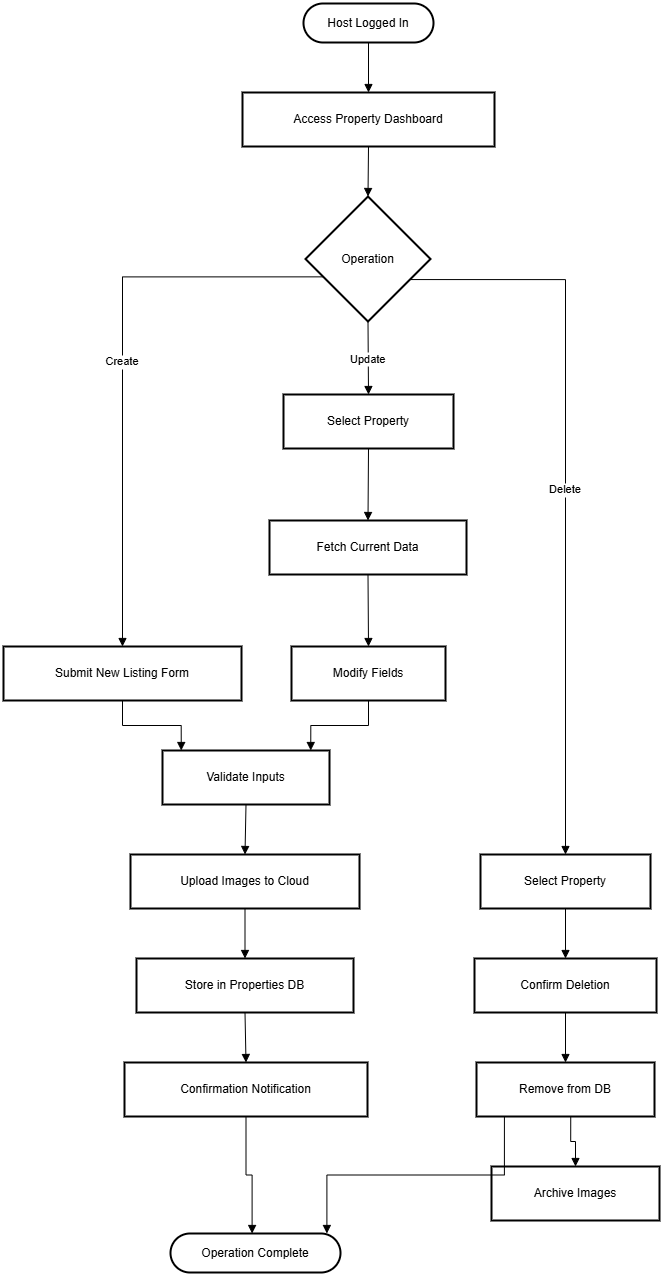

The diagram above was exported from draw.io. Its source (the exported page's mxGraphModel, read from the mxfile embedded in the PNG):
<mxGraphModel dx="1042" dy="626" grid="1" gridSize="10" guides="1" tooltips="1" connect="1" arrows="1" fold="1" page="1" pageScale="1" pageWidth="1169" pageHeight="827" math="0" shadow="0">
  <root>
    <mxCell id="0" />
    <mxCell id="1" parent="0" />
    <mxCell id="yFZQ8XbJIwjDprrH4mIQ-1" value="Host Logged In" style="rounded=1;whiteSpace=wrap;arcSize=50;strokeWidth=2;" vertex="1" parent="1">
      <mxGeometry x="320" y="20" width="130" height="39" as="geometry" />
    </mxCell>
    <mxCell id="yFZQ8XbJIwjDprrH4mIQ-2" value="Access Property Dashboard" style="whiteSpace=wrap;strokeWidth=2;" vertex="1" parent="1">
      <mxGeometry x="259" y="109" width="252" height="54" as="geometry" />
    </mxCell>
    <mxCell id="yFZQ8XbJIwjDprrH4mIQ-3" value="Operation" style="rhombus;strokeWidth=2;whiteSpace=wrap;" vertex="1" parent="1">
      <mxGeometry x="322" y="213" width="125" height="125" as="geometry" />
    </mxCell>
    <mxCell id="yFZQ8XbJIwjDprrH4mIQ-4" value="Submit New Listing Form" style="whiteSpace=wrap;strokeWidth=2;" vertex="1" parent="1">
      <mxGeometry x="20" y="663" width="238" height="54" as="geometry" />
    </mxCell>
    <mxCell id="yFZQ8XbJIwjDprrH4mIQ-5" value="Validate Inputs" style="whiteSpace=wrap;strokeWidth=2;" vertex="1" parent="1">
      <mxGeometry x="179" y="767" width="167" height="54" as="geometry" />
    </mxCell>
    <mxCell id="yFZQ8XbJIwjDprrH4mIQ-6" value="Upload Images to Cloud" style="whiteSpace=wrap;strokeWidth=2;" vertex="1" parent="1">
      <mxGeometry x="147" y="871" width="229" height="54" as="geometry" />
    </mxCell>
    <mxCell id="yFZQ8XbJIwjDprrH4mIQ-7" value="Store in Properties DB" style="whiteSpace=wrap;strokeWidth=2;" vertex="1" parent="1">
      <mxGeometry x="153" y="975" width="217" height="54" as="geometry" />
    </mxCell>
    <mxCell id="yFZQ8XbJIwjDprrH4mIQ-8" value="Confirmation Notification" style="whiteSpace=wrap;strokeWidth=2;" vertex="1" parent="1">
      <mxGeometry x="141" y="1079" width="243" height="54" as="geometry" />
    </mxCell>
    <mxCell id="yFZQ8XbJIwjDprrH4mIQ-9" value="Select Property" style="whiteSpace=wrap;strokeWidth=2;" vertex="1" parent="1">
      <mxGeometry x="300" y="411" width="170" height="54" as="geometry" />
    </mxCell>
    <mxCell id="yFZQ8XbJIwjDprrH4mIQ-10" value="Fetch Current Data" style="whiteSpace=wrap;strokeWidth=2;" vertex="1" parent="1">
      <mxGeometry x="286" y="537" width="197" height="54" as="geometry" />
    </mxCell>
    <mxCell id="yFZQ8XbJIwjDprrH4mIQ-11" value="Modify Fields" style="whiteSpace=wrap;strokeWidth=2;" vertex="1" parent="1">
      <mxGeometry x="308" y="663" width="154" height="54" as="geometry" />
    </mxCell>
    <mxCell id="yFZQ8XbJIwjDprrH4mIQ-12" value="Select Property" style="whiteSpace=wrap;strokeWidth=2;" vertex="1" parent="1">
      <mxGeometry x="497" y="871" width="170" height="54" as="geometry" />
    </mxCell>
    <mxCell id="yFZQ8XbJIwjDprrH4mIQ-13" value="Confirm Deletion" style="whiteSpace=wrap;strokeWidth=2;" vertex="1" parent="1">
      <mxGeometry x="491" y="975" width="182" height="54" as="geometry" />
    </mxCell>
    <mxCell id="yFZQ8XbJIwjDprrH4mIQ-14" value="Remove from DB" style="whiteSpace=wrap;strokeWidth=2;" vertex="1" parent="1">
      <mxGeometry x="493" y="1079" width="178" height="54" as="geometry" />
    </mxCell>
    <mxCell id="yFZQ8XbJIwjDprrH4mIQ-15" value="Archive Images" style="whiteSpace=wrap;strokeWidth=2;" vertex="1" parent="1">
      <mxGeometry x="508" y="1183" width="168" height="54" as="geometry" />
    </mxCell>
    <mxCell id="yFZQ8XbJIwjDprrH4mIQ-16" value="Operation Complete" style="rounded=1;whiteSpace=wrap;arcSize=50;strokeWidth=2;" vertex="1" parent="1">
      <mxGeometry x="187" y="1250" width="170" height="39" as="geometry" />
    </mxCell>
    <mxCell id="yFZQ8XbJIwjDprrH4mIQ-17" value="" style="curved=1;startArrow=none;endArrow=block;exitX=0.5;exitY=1;entryX=0.5;entryY=0;rounded=0;" edge="1" parent="1" source="yFZQ8XbJIwjDprrH4mIQ-1" target="yFZQ8XbJIwjDprrH4mIQ-2">
      <mxGeometry relative="1" as="geometry">
        <Array as="points" />
      </mxGeometry>
    </mxCell>
    <mxCell id="yFZQ8XbJIwjDprrH4mIQ-18" value="" style="curved=1;startArrow=none;endArrow=block;exitX=0.5;exitY=1;entryX=0.5;entryY=0;rounded=0;" edge="1" parent="1" source="yFZQ8XbJIwjDprrH4mIQ-2" target="yFZQ8XbJIwjDprrH4mIQ-3">
      <mxGeometry relative="1" as="geometry">
        <Array as="points" />
      </mxGeometry>
    </mxCell>
    <mxCell id="yFZQ8XbJIwjDprrH4mIQ-19" value="Create" style="startArrow=none;endArrow=block;exitX=0;exitY=0.7;entryX=0.5;entryY=0.01;rounded=0;edgeStyle=orthogonalEdgeStyle;" edge="1" parent="1" source="yFZQ8XbJIwjDprrH4mIQ-3" target="yFZQ8XbJIwjDprrH4mIQ-4">
      <mxGeometry relative="1" as="geometry" />
    </mxCell>
    <mxCell id="yFZQ8XbJIwjDprrH4mIQ-20" value="" style="startArrow=none;endArrow=block;exitX=0.5;exitY=1.01;entryX=0.12;entryY=0.01;rounded=0;edgeStyle=orthogonalEdgeStyle;" edge="1" parent="1" source="yFZQ8XbJIwjDprrH4mIQ-4" target="yFZQ8XbJIwjDprrH4mIQ-5">
      <mxGeometry relative="1" as="geometry" />
    </mxCell>
    <mxCell id="yFZQ8XbJIwjDprrH4mIQ-21" value="" style="curved=1;startArrow=none;endArrow=block;exitX=0.5;exitY=1.01;entryX=0.5;entryY=0.01;rounded=0;" edge="1" parent="1" source="yFZQ8XbJIwjDprrH4mIQ-5" target="yFZQ8XbJIwjDprrH4mIQ-6">
      <mxGeometry relative="1" as="geometry">
        <Array as="points" />
      </mxGeometry>
    </mxCell>
    <mxCell id="yFZQ8XbJIwjDprrH4mIQ-22" value="" style="curved=1;startArrow=none;endArrow=block;exitX=0.5;exitY=1.01;entryX=0.5;entryY=0.01;rounded=0;" edge="1" parent="1" source="yFZQ8XbJIwjDprrH4mIQ-6" target="yFZQ8XbJIwjDprrH4mIQ-7">
      <mxGeometry relative="1" as="geometry">
        <Array as="points" />
      </mxGeometry>
    </mxCell>
    <mxCell id="yFZQ8XbJIwjDprrH4mIQ-23" value="" style="curved=1;startArrow=none;endArrow=block;exitX=0.5;exitY=1.01;entryX=0.5;entryY=0.01;rounded=0;" edge="1" parent="1" source="yFZQ8XbJIwjDprrH4mIQ-7" target="yFZQ8XbJIwjDprrH4mIQ-8">
      <mxGeometry relative="1" as="geometry">
        <Array as="points" />
      </mxGeometry>
    </mxCell>
    <mxCell id="yFZQ8XbJIwjDprrH4mIQ-24" value="Update" style="curved=1;startArrow=none;endArrow=block;exitX=0.5;exitY=1;entryX=0.5;entryY=-0.01;rounded=0;" edge="1" parent="1" source="yFZQ8XbJIwjDprrH4mIQ-3" target="yFZQ8XbJIwjDprrH4mIQ-9">
      <mxGeometry relative="1" as="geometry">
        <Array as="points" />
      </mxGeometry>
    </mxCell>
    <mxCell id="yFZQ8XbJIwjDprrH4mIQ-25" value="" style="curved=1;startArrow=none;endArrow=block;exitX=0.5;exitY=0.99;entryX=0.5;entryY=0;rounded=0;" edge="1" parent="1" source="yFZQ8XbJIwjDprrH4mIQ-9" target="yFZQ8XbJIwjDprrH4mIQ-10">
      <mxGeometry relative="1" as="geometry">
        <Array as="points" />
      </mxGeometry>
    </mxCell>
    <mxCell id="yFZQ8XbJIwjDprrH4mIQ-26" value="" style="curved=1;startArrow=none;endArrow=block;exitX=0.5;exitY=1;entryX=0.5;entryY=0.01;rounded=0;" edge="1" parent="1" source="yFZQ8XbJIwjDprrH4mIQ-10" target="yFZQ8XbJIwjDprrH4mIQ-11">
      <mxGeometry relative="1" as="geometry">
        <Array as="points" />
      </mxGeometry>
    </mxCell>
    <mxCell id="yFZQ8XbJIwjDprrH4mIQ-27" value="" style="startArrow=none;endArrow=block;exitX=0.5;exitY=1.01;entryX=0.88;entryY=0.01;rounded=0;edgeStyle=orthogonalEdgeStyle;" edge="1" parent="1" source="yFZQ8XbJIwjDprrH4mIQ-11" target="yFZQ8XbJIwjDprrH4mIQ-5">
      <mxGeometry relative="1" as="geometry" />
    </mxCell>
    <mxCell id="yFZQ8XbJIwjDprrH4mIQ-28" value="Delete" style="startArrow=none;endArrow=block;exitX=1.01;exitY=0.75;entryX=0.5;entryY=0.01;rounded=0;edgeStyle=orthogonalEdgeStyle;" edge="1" parent="1" source="yFZQ8XbJIwjDprrH4mIQ-3" target="yFZQ8XbJIwjDprrH4mIQ-12">
      <mxGeometry relative="1" as="geometry" />
    </mxCell>
    <mxCell id="yFZQ8XbJIwjDprrH4mIQ-29" value="" style="curved=1;startArrow=none;endArrow=block;exitX=0.5;exitY=1.01;entryX=0.5;entryY=0.01;rounded=0;" edge="1" parent="1" source="yFZQ8XbJIwjDprrH4mIQ-12" target="yFZQ8XbJIwjDprrH4mIQ-13">
      <mxGeometry relative="1" as="geometry">
        <Array as="points" />
      </mxGeometry>
    </mxCell>
    <mxCell id="yFZQ8XbJIwjDprrH4mIQ-30" value="" style="curved=1;startArrow=none;endArrow=block;exitX=0.5;exitY=1.01;entryX=0.5;entryY=0.01;rounded=0;" edge="1" parent="1" source="yFZQ8XbJIwjDprrH4mIQ-13" target="yFZQ8XbJIwjDprrH4mIQ-14">
      <mxGeometry relative="1" as="geometry">
        <Array as="points" />
      </mxGeometry>
    </mxCell>
    <mxCell id="yFZQ8XbJIwjDprrH4mIQ-31" value="" style="startArrow=none;endArrow=block;exitX=0.53;exitY=1.01;entryX=0.5;entryY=0.01;rounded=0;edgeStyle=orthogonalEdgeStyle;" edge="1" parent="1" source="yFZQ8XbJIwjDprrH4mIQ-14" target="yFZQ8XbJIwjDprrH4mIQ-15">
      <mxGeometry relative="1" as="geometry" />
    </mxCell>
    <mxCell id="yFZQ8XbJIwjDprrH4mIQ-32" value="" style="startArrow=none;endArrow=block;exitX=0.5;exitY=1.01;entryX=0.48;entryY=0;rounded=0;edgeStyle=orthogonalEdgeStyle;" edge="1" parent="1" source="yFZQ8XbJIwjDprrH4mIQ-8" target="yFZQ8XbJIwjDprrH4mIQ-16">
      <mxGeometry relative="1" as="geometry" />
    </mxCell>
    <mxCell id="yFZQ8XbJIwjDprrH4mIQ-33" value="" style="startArrow=none;endArrow=block;exitX=0.15;exitY=1.01;entryX=0.92;entryY=0;rounded=0;edgeStyle=orthogonalEdgeStyle;" edge="1" parent="1" source="yFZQ8XbJIwjDprrH4mIQ-14" target="yFZQ8XbJIwjDprrH4mIQ-16">
      <mxGeometry relative="1" as="geometry" />
    </mxCell>
  </root>
</mxGraphModel>